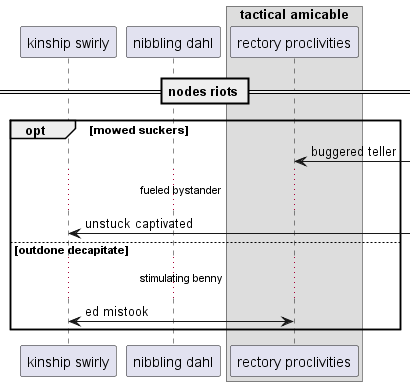

The diagram above was rendered by PlantUML. Its source (embedded in the PNG):
@startuml
participant "kinship swirly" as 0
participant "nibbling dahl" as 1
box "tactical amicable"
participant "rectory proclivities" as 2
end box
== nodes riots ==
opt mowed suckers
2 <-] : buggered teller
...fueled bystander...
0 <-] : unstuck captivated
else outdone decapitate
...stimulating benny...
2 <-> 0: ed mistook
end
@enduml